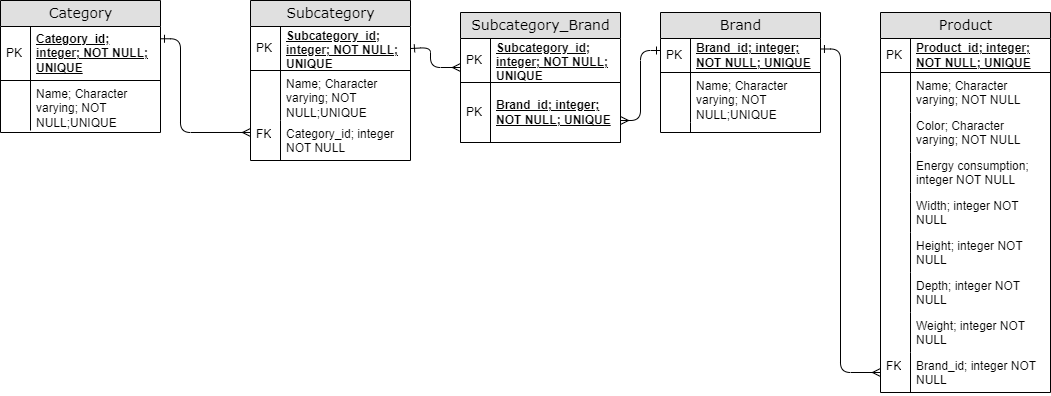

The diagram above was exported from draw.io. Its source (the exported page's mxGraphModel, read from the mxfile embedded in the PNG):
<mxGraphModel dx="1120" dy="438" grid="1" gridSize="10" guides="1" tooltips="1" connect="1" arrows="1" fold="1" page="1" pageScale="1" pageWidth="1100" pageHeight="850" background="none" math="0" shadow="0">
  <root>
    <mxCell id="0" />
    <mxCell id="1" parent="0" />
    <mxCell id="2e49270ec7c68f3f-8" value="Brand" style="swimlane;html=1;fontStyle=0;childLayout=stackLayout;horizontal=1;startSize=26;fillColor=#e0e0e0;horizontalStack=0;resizeParent=1;resizeLast=0;collapsible=1;marginBottom=0;swimlaneFillColor=#ffffff;align=center;rounded=0;shadow=0;comic=0;labelBackgroundColor=none;strokeWidth=1;fontFamily=Verdana;fontSize=14;swimlaneLine=1;" parent="1" vertex="1">
      <mxGeometry x="690" y="370" width="160" height="120" as="geometry" />
    </mxCell>
    <mxCell id="2e49270ec7c68f3f-9" value="Brand_id; integer; NOT NULL; UNIQUE" style="shape=partialRectangle;top=0;left=0;right=0;bottom=1;html=1;align=left;verticalAlign=middle;fillColor=none;spacingLeft=34;spacingRight=4;whiteSpace=wrap;overflow=hidden;rotatable=0;points=[[0,0.5],[1,0.5]];portConstraint=eastwest;dropTarget=0;fontStyle=5;" parent="2e49270ec7c68f3f-8" vertex="1">
      <mxGeometry y="26" width="160" height="34" as="geometry" />
    </mxCell>
    <mxCell id="2e49270ec7c68f3f-10" value="PK" style="shape=partialRectangle;top=0;left=0;bottom=0;html=1;fillColor=none;align=left;verticalAlign=middle;spacingLeft=4;spacingRight=4;whiteSpace=wrap;overflow=hidden;rotatable=0;points=[];portConstraint=eastwest;part=1;" parent="2e49270ec7c68f3f-9" vertex="1" connectable="0">
      <mxGeometry width="30" height="34" as="geometry" />
    </mxCell>
    <mxCell id="2e49270ec7c68f3f-11" value="Name; Character varying; NOT NULL;UNIQUE" style="shape=partialRectangle;top=0;left=0;right=0;bottom=0;html=1;align=left;verticalAlign=top;fillColor=none;spacingLeft=34;spacingRight=4;whiteSpace=wrap;overflow=hidden;rotatable=0;points=[[0,0.5],[1,0.5]];portConstraint=eastwest;dropTarget=0;" parent="2e49270ec7c68f3f-8" vertex="1">
      <mxGeometry y="60" width="160" height="50" as="geometry" />
    </mxCell>
    <mxCell id="2e49270ec7c68f3f-12" value="" style="shape=partialRectangle;top=0;left=0;bottom=0;html=1;fillColor=none;align=left;verticalAlign=top;spacingLeft=4;spacingRight=4;whiteSpace=wrap;overflow=hidden;rotatable=0;points=[];portConstraint=eastwest;part=1;" parent="2e49270ec7c68f3f-11" vertex="1" connectable="0">
      <mxGeometry width="30" height="50" as="geometry" />
    </mxCell>
    <mxCell id="2e49270ec7c68f3f-17" value="" style="shape=partialRectangle;top=0;left=0;right=0;bottom=0;html=1;align=left;verticalAlign=top;fillColor=none;spacingLeft=34;spacingRight=4;whiteSpace=wrap;overflow=hidden;rotatable=0;points=[[0,0.5],[1,0.5]];portConstraint=eastwest;dropTarget=0;" parent="2e49270ec7c68f3f-8" vertex="1">
      <mxGeometry y="110" width="160" height="10" as="geometry" />
    </mxCell>
    <mxCell id="2e49270ec7c68f3f-18" value="" style="shape=partialRectangle;top=0;left=0;bottom=0;html=1;fillColor=none;align=left;verticalAlign=top;spacingLeft=4;spacingRight=4;whiteSpace=wrap;overflow=hidden;rotatable=0;points=[];portConstraint=eastwest;part=1;" parent="2e49270ec7c68f3f-17" vertex="1" connectable="0">
      <mxGeometry width="30" height="10" as="geometry" />
    </mxCell>
    <mxCell id="2e49270ec7c68f3f-19" value="Subcategory" style="swimlane;html=1;fontStyle=0;childLayout=stackLayout;horizontal=1;startSize=26;fillColor=#e0e0e0;horizontalStack=0;resizeParent=1;resizeLast=0;collapsible=1;marginBottom=0;swimlaneFillColor=#ffffff;align=center;rounded=0;shadow=0;comic=0;labelBackgroundColor=none;strokeWidth=1;fontFamily=Verdana;fontSize=14" parent="1" vertex="1">
      <mxGeometry x="280" y="358" width="160" height="160" as="geometry" />
    </mxCell>
    <mxCell id="2e49270ec7c68f3f-20" value="Subcategory_id; integer; NOT NULL; UNIQUE" style="shape=partialRectangle;top=0;left=0;right=0;bottom=1;html=1;align=left;verticalAlign=middle;fillColor=none;spacingLeft=34;spacingRight=4;whiteSpace=wrap;overflow=hidden;rotatable=0;points=[[0,0.5],[1,0.5]];portConstraint=eastwest;dropTarget=0;fontStyle=5;" parent="2e49270ec7c68f3f-19" vertex="1">
      <mxGeometry y="26" width="160" height="44" as="geometry" />
    </mxCell>
    <mxCell id="2e49270ec7c68f3f-21" value="PK" style="shape=partialRectangle;top=0;left=0;bottom=0;html=1;fillColor=none;align=left;verticalAlign=middle;spacingLeft=4;spacingRight=4;whiteSpace=wrap;overflow=hidden;rotatable=0;points=[];portConstraint=eastwest;part=1;" parent="2e49270ec7c68f3f-20" vertex="1" connectable="0">
      <mxGeometry width="30" height="44" as="geometry" />
    </mxCell>
    <mxCell id="2e49270ec7c68f3f-22" value="Name; Character varying; NOT NULL;UNIQUE" style="shape=partialRectangle;top=0;left=0;right=0;bottom=0;html=1;align=left;verticalAlign=top;fillColor=none;spacingLeft=34;spacingRight=4;whiteSpace=wrap;overflow=hidden;rotatable=0;points=[[0,0.5],[1,0.5]];portConstraint=eastwest;dropTarget=0;" parent="2e49270ec7c68f3f-19" vertex="1">
      <mxGeometry y="70" width="160" height="50" as="geometry" />
    </mxCell>
    <mxCell id="2e49270ec7c68f3f-23" value="" style="shape=partialRectangle;top=0;left=0;bottom=0;html=1;fillColor=none;align=left;verticalAlign=top;spacingLeft=4;spacingRight=4;whiteSpace=wrap;overflow=hidden;rotatable=0;points=[];portConstraint=eastwest;part=1;" parent="2e49270ec7c68f3f-22" vertex="1" connectable="0">
      <mxGeometry width="30" height="50" as="geometry" />
    </mxCell>
    <mxCell id="2e49270ec7c68f3f-28" value="Category_id; integer NOT NULL" style="shape=partialRectangle;top=0;left=0;right=0;bottom=0;html=1;align=left;verticalAlign=top;fillColor=none;spacingLeft=34;spacingRight=4;whiteSpace=wrap;overflow=hidden;rotatable=0;points=[[0,0.5],[1,0.5]];portConstraint=eastwest;dropTarget=0;" parent="2e49270ec7c68f3f-19" vertex="1">
      <mxGeometry y="120" width="160" height="40" as="geometry" />
    </mxCell>
    <mxCell id="2e49270ec7c68f3f-29" value="FK" style="shape=partialRectangle;top=0;left=0;bottom=0;html=1;fillColor=none;align=left;verticalAlign=top;spacingLeft=4;spacingRight=4;whiteSpace=wrap;overflow=hidden;rotatable=0;points=[];portConstraint=eastwest;part=1;" parent="2e49270ec7c68f3f-28" vertex="1" connectable="0">
      <mxGeometry width="30" height="40" as="geometry" />
    </mxCell>
    <mxCell id="2e49270ec7c68f3f-30" value="Product" style="swimlane;html=1;fontStyle=0;childLayout=stackLayout;horizontal=1;startSize=26;fillColor=#e0e0e0;horizontalStack=0;resizeParent=1;resizeLast=0;collapsible=1;marginBottom=0;swimlaneFillColor=#ffffff;align=center;rounded=0;shadow=0;comic=0;labelBackgroundColor=none;strokeWidth=1;fontFamily=Verdana;fontSize=14" parent="1" vertex="1">
      <mxGeometry x="910" y="370" width="170" height="380" as="geometry" />
    </mxCell>
    <mxCell id="2e49270ec7c68f3f-31" value="Product_id; integer; NOT NULL; UNIQUE" style="shape=partialRectangle;top=0;left=0;right=0;bottom=1;html=1;align=left;verticalAlign=middle;fillColor=none;spacingLeft=34;spacingRight=4;whiteSpace=wrap;overflow=hidden;rotatable=0;points=[[0,0.5],[1,0.5]];portConstraint=eastwest;dropTarget=0;fontStyle=5;" parent="2e49270ec7c68f3f-30" vertex="1">
      <mxGeometry y="26" width="170" height="34" as="geometry" />
    </mxCell>
    <mxCell id="2e49270ec7c68f3f-32" value="PK" style="shape=partialRectangle;top=0;left=0;bottom=0;html=1;fillColor=none;align=left;verticalAlign=middle;spacingLeft=4;spacingRight=4;whiteSpace=wrap;overflow=hidden;rotatable=0;points=[];portConstraint=eastwest;part=1;" parent="2e49270ec7c68f3f-31" vertex="1" connectable="0">
      <mxGeometry width="30" height="34" as="geometry" />
    </mxCell>
    <mxCell id="2e49270ec7c68f3f-33" value="Name; Character varying; NOT NULL" style="shape=partialRectangle;top=0;left=0;right=0;bottom=0;html=1;align=left;verticalAlign=top;fillColor=none;spacingLeft=34;spacingRight=4;whiteSpace=wrap;overflow=hidden;rotatable=0;points=[[0,0.5],[1,0.5]];portConstraint=eastwest;dropTarget=0;" parent="2e49270ec7c68f3f-30" vertex="1">
      <mxGeometry y="60" width="170" height="40" as="geometry" />
    </mxCell>
    <mxCell id="2e49270ec7c68f3f-34" value="" style="shape=partialRectangle;top=0;left=0;bottom=0;html=1;fillColor=none;align=left;verticalAlign=top;spacingLeft=4;spacingRight=4;whiteSpace=wrap;overflow=hidden;rotatable=0;points=[];portConstraint=eastwest;part=1;" parent="2e49270ec7c68f3f-33" vertex="1" connectable="0">
      <mxGeometry width="30" height="40" as="geometry" />
    </mxCell>
    <mxCell id="p9vPzwjziAC3o5zFou_b-20" value="Color; Character varying; NOT NULL" style="shape=partialRectangle;top=0;left=0;right=0;bottom=0;html=1;align=left;verticalAlign=top;fillColor=none;spacingLeft=34;spacingRight=4;whiteSpace=wrap;overflow=hidden;rotatable=0;points=[[0,0.5],[1,0.5]];portConstraint=eastwest;dropTarget=0;" vertex="1" parent="2e49270ec7c68f3f-30">
      <mxGeometry y="100" width="170" height="40" as="geometry" />
    </mxCell>
    <mxCell id="p9vPzwjziAC3o5zFou_b-21" value="" style="shape=partialRectangle;top=0;left=0;bottom=0;html=1;fillColor=none;align=left;verticalAlign=top;spacingLeft=4;spacingRight=4;whiteSpace=wrap;overflow=hidden;rotatable=0;points=[];portConstraint=eastwest;part=1;" vertex="1" connectable="0" parent="p9vPzwjziAC3o5zFou_b-20">
      <mxGeometry width="30" height="40" as="geometry" />
    </mxCell>
    <mxCell id="2e49270ec7c68f3f-35" value="Energy consumption; integer NOT NULL" style="shape=partialRectangle;top=0;left=0;right=0;bottom=0;html=1;align=left;verticalAlign=top;fillColor=none;spacingLeft=34;spacingRight=4;whiteSpace=wrap;overflow=hidden;rotatable=0;points=[[0,0.5],[1,0.5]];portConstraint=eastwest;dropTarget=0;" parent="2e49270ec7c68f3f-30" vertex="1">
      <mxGeometry y="140" width="170" height="40" as="geometry" />
    </mxCell>
    <mxCell id="2e49270ec7c68f3f-36" value="" style="shape=partialRectangle;top=0;left=0;bottom=0;html=1;fillColor=none;align=left;verticalAlign=top;spacingLeft=4;spacingRight=4;whiteSpace=wrap;overflow=hidden;rotatable=0;points=[];portConstraint=eastwest;part=1;" parent="2e49270ec7c68f3f-35" vertex="1" connectable="0">
      <mxGeometry width="30" height="40" as="geometry" />
    </mxCell>
    <mxCell id="2e49270ec7c68f3f-37" value="Width; integer NOT NULL" style="shape=partialRectangle;top=0;left=0;right=0;bottom=0;html=1;align=left;verticalAlign=top;fillColor=none;spacingLeft=34;spacingRight=4;whiteSpace=wrap;overflow=hidden;rotatable=0;points=[[0,0.5],[1,0.5]];portConstraint=eastwest;dropTarget=0;" parent="2e49270ec7c68f3f-30" vertex="1">
      <mxGeometry y="180" width="170" height="40" as="geometry" />
    </mxCell>
    <mxCell id="2e49270ec7c68f3f-38" value="" style="shape=partialRectangle;top=0;left=0;bottom=0;html=1;fillColor=none;align=left;verticalAlign=top;spacingLeft=4;spacingRight=4;whiteSpace=wrap;overflow=hidden;rotatable=0;points=[];portConstraint=eastwest;part=1;" parent="2e49270ec7c68f3f-37" vertex="1" connectable="0">
      <mxGeometry width="30" height="39.99999999999999" as="geometry" />
    </mxCell>
    <mxCell id="p9vPzwjziAC3o5zFou_b-16" value="Height; integer NOT NULL" style="shape=partialRectangle;top=0;left=0;right=0;bottom=0;html=1;align=left;verticalAlign=top;fillColor=none;spacingLeft=34;spacingRight=4;whiteSpace=wrap;overflow=hidden;rotatable=0;points=[[0,0.5],[1,0.5]];portConstraint=eastwest;dropTarget=0;" vertex="1" parent="2e49270ec7c68f3f-30">
      <mxGeometry y="220" width="170" height="40" as="geometry" />
    </mxCell>
    <mxCell id="p9vPzwjziAC3o5zFou_b-17" value="" style="shape=partialRectangle;top=0;left=0;bottom=0;html=1;fillColor=none;align=left;verticalAlign=top;spacingLeft=4;spacingRight=4;whiteSpace=wrap;overflow=hidden;rotatable=0;points=[];portConstraint=eastwest;part=1;" vertex="1" connectable="0" parent="p9vPzwjziAC3o5zFou_b-16">
      <mxGeometry width="30" height="39.99999999999999" as="geometry" />
    </mxCell>
    <mxCell id="p9vPzwjziAC3o5zFou_b-18" value="Depth; integer NOT NULL" style="shape=partialRectangle;top=0;left=0;right=0;bottom=0;html=1;align=left;verticalAlign=top;fillColor=none;spacingLeft=34;spacingRight=4;whiteSpace=wrap;overflow=hidden;rotatable=0;points=[[0,0.5],[1,0.5]];portConstraint=eastwest;dropTarget=0;" vertex="1" parent="2e49270ec7c68f3f-30">
      <mxGeometry y="260" width="170" height="40" as="geometry" />
    </mxCell>
    <mxCell id="p9vPzwjziAC3o5zFou_b-19" value="" style="shape=partialRectangle;top=0;left=0;bottom=0;html=1;fillColor=none;align=left;verticalAlign=top;spacingLeft=4;spacingRight=4;whiteSpace=wrap;overflow=hidden;rotatable=0;points=[];portConstraint=eastwest;part=1;" vertex="1" connectable="0" parent="p9vPzwjziAC3o5zFou_b-18">
      <mxGeometry width="30" height="39.99999999999999" as="geometry" />
    </mxCell>
    <mxCell id="2e49270ec7c68f3f-39" value="Weight; integer NOT NULL" style="shape=partialRectangle;top=0;left=0;right=0;bottom=0;html=1;align=left;verticalAlign=top;fillColor=none;spacingLeft=34;spacingRight=4;whiteSpace=wrap;overflow=hidden;rotatable=0;points=[[0,0.5],[1,0.5]];portConstraint=eastwest;dropTarget=0;" parent="2e49270ec7c68f3f-30" vertex="1">
      <mxGeometry y="300" width="170" height="40" as="geometry" />
    </mxCell>
    <mxCell id="2e49270ec7c68f3f-40" value="" style="shape=partialRectangle;top=0;left=0;bottom=0;html=1;fillColor=none;align=left;verticalAlign=top;spacingLeft=4;spacingRight=4;whiteSpace=wrap;overflow=hidden;rotatable=0;points=[];portConstraint=eastwest;part=1;" parent="2e49270ec7c68f3f-39" vertex="1" connectable="0">
      <mxGeometry width="30" height="39.99999999999999" as="geometry" />
    </mxCell>
    <mxCell id="KmiipJMw_MJOnoE-GeVT-9" value="Brand_id; integer NOT NULL" style="shape=partialRectangle;top=0;left=0;right=0;bottom=0;html=1;align=left;verticalAlign=top;fillColor=none;spacingLeft=34;spacingRight=4;whiteSpace=wrap;overflow=hidden;rotatable=0;points=[[0,0.5],[1,0.5]];portConstraint=eastwest;dropTarget=0;" parent="2e49270ec7c68f3f-30" vertex="1">
      <mxGeometry y="340" width="170" height="40" as="geometry" />
    </mxCell>
    <mxCell id="KmiipJMw_MJOnoE-GeVT-10" value="FK" style="shape=partialRectangle;top=0;left=0;bottom=0;html=1;fillColor=none;align=left;verticalAlign=top;spacingLeft=4;spacingRight=4;whiteSpace=wrap;overflow=hidden;rotatable=0;points=[];portConstraint=eastwest;part=1;" parent="KmiipJMw_MJOnoE-GeVT-9" vertex="1" connectable="0">
      <mxGeometry width="30" height="39.99999999999999" as="geometry" />
    </mxCell>
    <mxCell id="2e49270ec7c68f3f-80" value="Category" style="swimlane;html=1;fontStyle=0;childLayout=stackLayout;horizontal=1;startSize=26;fillColor=#e0e0e0;horizontalStack=0;resizeParent=1;resizeLast=0;collapsible=1;marginBottom=0;swimlaneFillColor=#ffffff;align=center;rounded=0;shadow=0;comic=0;labelBackgroundColor=none;strokeWidth=1;fontFamily=Verdana;fontSize=14" parent="1" vertex="1">
      <mxGeometry x="30" y="358" width="160" height="132" as="geometry" />
    </mxCell>
    <mxCell id="2e49270ec7c68f3f-81" value="Category_id; integer; NOT NULL; UNIQUE" style="shape=partialRectangle;top=0;left=0;right=0;bottom=1;html=1;align=left;verticalAlign=middle;fillColor=none;spacingLeft=34;spacingRight=4;whiteSpace=wrap;overflow=hidden;rotatable=0;points=[[0,0.5],[1,0.5]];portConstraint=eastwest;dropTarget=0;fontStyle=5;" parent="2e49270ec7c68f3f-80" vertex="1">
      <mxGeometry y="26" width="160" height="54" as="geometry" />
    </mxCell>
    <mxCell id="2e49270ec7c68f3f-82" value="PK" style="shape=partialRectangle;top=0;left=0;bottom=0;html=1;fillColor=none;align=left;verticalAlign=middle;spacingLeft=4;spacingRight=4;whiteSpace=wrap;overflow=hidden;rotatable=0;points=[];portConstraint=eastwest;part=1;" parent="2e49270ec7c68f3f-81" vertex="1" connectable="0">
      <mxGeometry width="30" height="54" as="geometry" />
    </mxCell>
    <mxCell id="2e49270ec7c68f3f-83" value="Name; Character varying; NOT NULL;UNIQUE" style="shape=partialRectangle;top=0;left=0;right=0;bottom=0;html=1;align=left;verticalAlign=top;fillColor=none;spacingLeft=34;spacingRight=4;whiteSpace=wrap;overflow=hidden;rotatable=0;points=[[0,0.5],[1,0.5]];portConstraint=eastwest;dropTarget=0;" parent="2e49270ec7c68f3f-80" vertex="1">
      <mxGeometry y="80" width="160" height="50" as="geometry" />
    </mxCell>
    <mxCell id="2e49270ec7c68f3f-84" value="" style="shape=partialRectangle;top=0;left=0;bottom=0;html=1;fillColor=none;align=left;verticalAlign=top;spacingLeft=4;spacingRight=4;whiteSpace=wrap;overflow=hidden;rotatable=0;points=[];portConstraint=eastwest;part=1;" parent="2e49270ec7c68f3f-83" vertex="1" connectable="0">
      <mxGeometry width="30" height="49.99999999999999" as="geometry" />
    </mxCell>
    <mxCell id="Ql9QevDfSjRjcAIMYzos-2" value="" style="edgeStyle=orthogonalEdgeStyle;html=1;endArrow=ERone;startArrow=ERmany;labelBackgroundColor=none;fontFamily=Verdana;fontSize=14;endFill=0;entryX=1;entryY=0.5;entryDx=0;entryDy=0;exitX=0;exitY=0.5;exitDx=0;exitDy=0;" parent="1" source="KmiipJMw_MJOnoE-GeVT-9" edge="1">
      <mxGeometry width="100" height="100" relative="1" as="geometry">
        <mxPoint x="880" y="650" as="sourcePoint" />
        <mxPoint x="849.97" y="406.5" as="targetPoint" />
        <Array as="points">
          <mxPoint x="870" y="730" />
          <mxPoint x="870" y="407" />
        </Array>
      </mxGeometry>
    </mxCell>
    <mxCell id="gqIo2uvG3uSJVQp1Motd-2" value="" style="edgeStyle=orthogonalEdgeStyle;html=1;endArrow=ERone;startArrow=ERmany;labelBackgroundColor=none;fontFamily=Verdana;fontSize=14;endFill=0;entryX=1;entryY=0.5;entryDx=0;entryDy=0;exitX=0;exitY=0.392;exitDx=0;exitDy=0;exitPerimeter=0;" parent="1" edge="1">
      <mxGeometry width="100" height="100" relative="1" as="geometry">
        <mxPoint x="280" y="489.97999999999996" as="sourcePoint" />
        <mxPoint x="190" y="396.27000000000004" as="targetPoint" />
        <Array as="points">
          <mxPoint x="210" y="490" />
          <mxPoint x="210" y="396" />
        </Array>
      </mxGeometry>
    </mxCell>
    <mxCell id="p9vPzwjziAC3o5zFou_b-1" value="Subcategory_Brand" style="swimlane;html=1;fontStyle=0;childLayout=stackLayout;horizontal=1;startSize=26;fillColor=#e0e0e0;horizontalStack=0;resizeParent=1;resizeLast=0;collapsible=1;marginBottom=0;swimlaneFillColor=#ffffff;align=center;rounded=0;shadow=0;comic=0;labelBackgroundColor=none;strokeWidth=1;fontFamily=Verdana;fontSize=14" vertex="1" parent="1">
      <mxGeometry x="490" y="370" width="160" height="130" as="geometry" />
    </mxCell>
    <mxCell id="p9vPzwjziAC3o5zFou_b-2" value="Subcategory_id; integer; NOT NULL; UNIQUE" style="shape=partialRectangle;top=0;left=0;right=0;bottom=1;html=1;align=left;verticalAlign=middle;fillColor=none;spacingLeft=34;spacingRight=4;whiteSpace=wrap;overflow=hidden;rotatable=0;points=[[0,0.5],[1,0.5]];portConstraint=eastwest;dropTarget=0;fontStyle=5;" vertex="1" parent="p9vPzwjziAC3o5zFou_b-1">
      <mxGeometry y="26" width="160" height="44" as="geometry" />
    </mxCell>
    <mxCell id="p9vPzwjziAC3o5zFou_b-3" value="PK" style="shape=partialRectangle;top=0;left=0;bottom=0;html=1;fillColor=none;align=left;verticalAlign=middle;spacingLeft=4;spacingRight=4;whiteSpace=wrap;overflow=hidden;rotatable=0;points=[];portConstraint=eastwest;part=1;" vertex="1" connectable="0" parent="p9vPzwjziAC3o5zFou_b-2">
      <mxGeometry width="30" height="44" as="geometry" />
    </mxCell>
    <mxCell id="p9vPzwjziAC3o5zFou_b-8" value="Brand_id; integer; NOT NULL; UNIQUE" style="shape=partialRectangle;top=0;left=0;right=0;bottom=1;html=1;align=left;verticalAlign=middle;fillColor=none;spacingLeft=34;spacingRight=4;whiteSpace=wrap;overflow=hidden;rotatable=0;points=[[0,0.5],[1,0.5]];portConstraint=eastwest;dropTarget=0;fontStyle=5;" vertex="1" parent="p9vPzwjziAC3o5zFou_b-1">
      <mxGeometry y="70" width="160" height="60" as="geometry" />
    </mxCell>
    <mxCell id="p9vPzwjziAC3o5zFou_b-9" value="PK" style="shape=partialRectangle;top=0;left=0;bottom=0;html=1;fillColor=none;align=left;verticalAlign=middle;spacingLeft=4;spacingRight=4;whiteSpace=wrap;overflow=hidden;rotatable=0;points=[];portConstraint=eastwest;part=1;" vertex="1" connectable="0" parent="p9vPzwjziAC3o5zFou_b-8">
      <mxGeometry width="30" height="59.99999999999999" as="geometry" />
    </mxCell>
    <mxCell id="p9vPzwjziAC3o5zFou_b-13" value="" style="edgeStyle=orthogonalEdgeStyle;html=1;endArrow=ERone;startArrow=ERmany;labelBackgroundColor=none;fontFamily=Verdana;fontSize=14;endFill=0;entryX=1;entryY=0.5;entryDx=0;entryDy=0;" edge="1" parent="1" target="2e49270ec7c68f3f-20">
      <mxGeometry width="100" height="100" relative="1" as="geometry">
        <mxPoint x="490" y="425" as="sourcePoint" />
        <mxPoint x="450" y="405" as="targetPoint" />
        <Array as="points">
          <mxPoint x="460" y="425" />
          <mxPoint x="460" y="405" />
        </Array>
      </mxGeometry>
    </mxCell>
    <mxCell id="p9vPzwjziAC3o5zFou_b-15" value="" style="edgeStyle=orthogonalEdgeStyle;html=1;endArrow=ERone;startArrow=ERmany;labelBackgroundColor=none;fontFamily=Verdana;fontSize=14;endFill=0;" edge="1" parent="1" target="2e49270ec7c68f3f-9">
      <mxGeometry width="100" height="100" relative="1" as="geometry">
        <mxPoint x="650" y="478" as="sourcePoint" />
        <mxPoint x="680" y="408" as="targetPoint" />
        <Array as="points">
          <mxPoint x="670" y="478" />
          <mxPoint x="670" y="408" />
        </Array>
      </mxGeometry>
    </mxCell>
  </root>
</mxGraphModel>